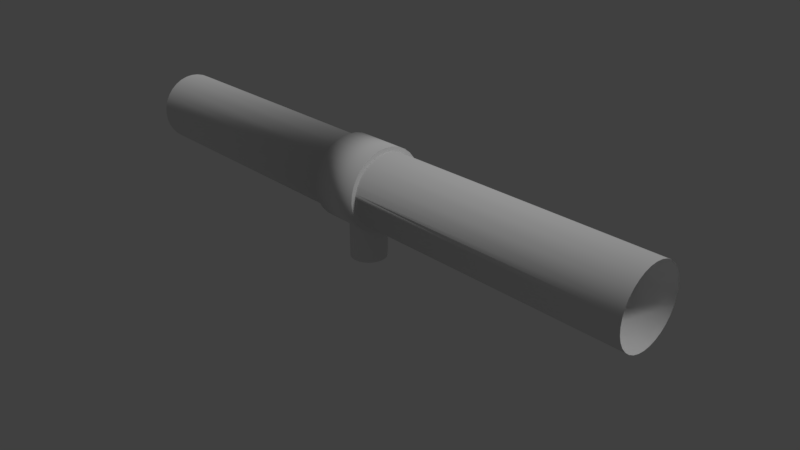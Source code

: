 # Source: pipes1.blend  (saved by Blender 2.79.0; exported with 4.5.12 LTS)
import bpy
from mathutils import Matrix  # noqa: F401  (used for matrix-valued properties, if any)

bpy.ops.wm.read_factory_settings(use_empty=True)
scene = bpy.context.scene
scene.name = 'Scene'

# ---- collections
col_collection_1 = bpy.data.collections.new('Collection 1'); scene.collection.children.link(col_collection_1)

# ---- materials (node trees are filled in below, after node groups)
mat_pipes = bpy.data.materials.new('pipes')
mat_pipes.alpha_threshold = 0.0
mat_pipes.use_transparent_shadow = False
mat_pipes.roughness = 0.5
mat_pipes.specular_intensity = 0.25
mat_pipes.line_color = (0.0, 0.0, 0.0, 1.0)

# ---- material node trees

# ---- world
world_world = bpy.data.worlds.new('World'); scene.world = world_world
world_world.color = (0.05088, 0.05088, 0.05088)
world_world.use_sun_shadow = False
world_world.sun_shadow_jitter_overblur = 0.0
world_world.cycles.sampling_method = 'MANUAL'

# ---- cameras
cam_camera = bpy.data.cameras.new('Camera')
cam_camera.clip_end = 100.0
cam_camera.lens = 35.0
cam_camera.sensor_width = 32.0
cam_camera.sensor_height = 18.0
cam_camera.ortho_scale = 7.314
cam_camera.dof.focus_distance = 0.0
cam_camera.dof.aperture_fstop = 128.0

# ---- lights
light_lamp = bpy.data.lights.new('Lamp', 'SUN')
light_lamp.transmission_factor = 0.0
light_lamp.cutoff_distance = 30.0
light_lamp.angle = 0.1993
light_lamp.energy = 1.0
light_lamp.shadow_buffer_clip_start = 1.001
light_lamp.shadow_soft_size = 0.1
light_lamp.shadow_cascade_max_distance = 1000.0

# ---- meshes
me_cylinder = bpy.data.meshes.new('Cylinder')
me_cylinder.from_pydata([(0.09567, 0.481, -4.0), (0.09567, 0.481, 4.0), (0.2724, 0.4077, -4.0), (0.2724, 0.4077, 4.0), (0.4077, 0.2724, -4.0), (0.4077, 0.2724, 4.0), (0.481, 0.09567, -4.0), (0.481, 0.09567, 4.0), (0.481, -0.09567, -4.0), (0.481, -0.09567, 4.0), (0.4077, -0.2724, -4.0), (0.4077, -0.2724, 4.0), (0.2724, -0.4077, -4.0), (0.2724, -0.4077, 4.0), (0.09567, -0.481, -4.0), (0.09567, -0.481, 4.0), (-0.09567, -0.481, -4.0), (-0.09567, -0.481, 4.0), (-0.2724, -0.4077, -4.0), (-0.2724, -0.4077, 4.0), (-0.4077, -0.2724, -4.0), (-0.4077, -0.2724, 4.0), (-0.481, -0.09567, -4.0), (-0.481, -0.09567, 4.0), (-0.481, 0.09567, -4.0), (-0.481, 0.09567, 4.0), (-0.4077, 0.2724, -4.0), (-0.4077, 0.2724, 4.0), (-0.2724, 0.4077, -4.0), (-0.2724, 0.4077, 4.0), (-0.09567, 0.481, -4.0), (-0.09567, 0.481, 4.0), (-0.09567, 0.481, -0.3333), (-0.09567, 0.481, 0.3333), (-0.2724, 0.4077, -0.3333), (-0.2724, 0.4077, 0.3333), (-0.4077, 0.2724, -0.3333), (-0.4077, 0.2724, 0.3333), (-0.481, 0.09567, -0.3333), (-0.481, 0.09567, 0.3333), (-0.481, -0.09567, -0.3333), (-0.481, -0.09567, 0.3333), (-0.4077, -0.2724, -0.3333), (-0.4077, -0.2724, 0.3333), (-0.2724, -0.4077, -0.3333), (-0.2724, -0.4077, 0.3333), (-0.09567, -0.481, -0.3333), (-0.09567, -0.481, 0.3333), (0.09567, -0.481, -0.3333), (0.09567, -0.481, 0.3333), (0.2724, -0.4077, -0.3333), (0.2724, -0.4077, 0.3333), (0.4077, -0.2724, -0.3333), (0.4077, -0.2724, 0.3333), (0.481, -0.09567, -0.3333), (0.481, -0.09567, 0.3333), (0.481, 0.09567, -0.3333), (0.481, 0.09567, 0.3333), (0.4077, 0.2724, -0.3333), (0.4077, 0.2724, 0.3333), (0.2724, 0.4077, -0.3333), (0.2724, 0.4077, 0.3333), (0.09567, 0.481, -0.3333), (0.09567, 0.481, 0.3333), (-0.1076, 0.5411, -0.3333), (-0.1076, 0.5411, 0.3333), (-0.3065, 0.4587, -0.3333), (-0.3065, 0.4587, 0.3333), (-0.4587, 0.3065, -0.3333), (-0.4587, 0.3065, 0.3333), (-0.5411, 0.1076, -0.3333), (-0.5411, 0.1076, 0.3333), (-0.5411, -0.1076, -0.3333), (-0.5411, -0.1076, 0.3333), (-0.4587, -0.3065, -0.3333), (-0.4587, -0.3065, 0.3333), (-0.3065, -0.4587, -0.3333), (-0.3065, -0.4587, 0.3333), (-0.1076, -0.5411, -0.3333), (-0.1076, -0.5411, 0.3333), (0.1076, -0.5411, -0.3333), (0.1076, -0.5411, 0.3333), (0.3065, -0.4587, -0.3333), (0.3065, -0.4587, 0.3333), (0.4587, -0.3065, -0.3333), (0.4587, -0.3065, 0.3333), (0.5411, -0.1076, -0.3333), (0.5411, -0.1076, 0.3333), (0.5411, 0.1076, -0.3333), (0.5411, 0.1076, 0.3333), (0.4587, 0.3065, -0.3333), (0.4587, 0.3065, 0.3333), (0.3065, 0.4587, -0.3333), (0.3065, 0.4587, 0.3333), (0.1076, 0.5411, -0.3333), (0.1076, 0.5411, 0.3333), (1.0, 0.2333, 0.0625), (0.5, 0.2333, 0.0625), (1.0, 0.1708, 0.1708), (0.5, 0.1708, 0.1708), (1.0, 0.0625, 0.2333), (0.5, 0.0625, 0.2333), (1.0, -0.0625, 0.2333), (0.5, -0.0625, 0.2333), (1.0, -0.1708, 0.1708), (0.5, -0.1708, 0.1708), (1.0, -0.2333, 0.0625), (0.5, -0.2333, 0.0625), (1.0, -0.2333, -0.0625), (0.5, -0.2333, -0.0625), (1.0, -0.1708, -0.1708), (0.5, -0.1708, -0.1708), (1.0, -0.0625, -0.2333), (0.5, -0.0625, -0.2333), (1.0, 0.0625, -0.2333), (0.5, 0.0625, -0.2333), (1.0, 0.1708, -0.1708), (0.5, 0.1708, -0.1708), (1.0, 0.2333, -0.0625), (0.5, 0.2333, -0.0625), (2.98e-08, 0.4905, -4.0), (2.98e-08, 0.4905, 4.0), (0.1877, 0.4531, -4.0), (0.1877, 0.4531, 4.0), (0.3468, 0.3468, -4.0), (0.3468, 0.3468, 4.0), (0.4531, 0.1877, -4.0), (0.4531, 0.1877, 4.0), (0.4905, -2.198e-08, -4.0), (0.4905, -2.198e-08, 4.0), (0.4531, -0.1877, -4.0), (0.4531, -0.1877, 4.0), (0.3468, -0.3468, -4.0), (0.3468, -0.3468, 4.0), (0.1877, -0.4531, -4.0), (0.1877, -0.4531, 4.0), (7.339e-08, -0.4905, -4.0), (7.339e-08, -0.4905, 4.0), (-0.1877, -0.4531, -4.0), (-0.1877, -0.4531, 4.0), (-0.3468, -0.3468, -4.0), (-0.3468, -0.3468, 4.0), (-0.4531, -0.1877, -4.0), (-0.4531, -0.1877, 4.0), (-0.4905, 6.334e-09, -4.0), (-0.4905, 6.334e-09, 4.0), (-0.4531, 0.1877, -4.0), (-0.4531, 0.1877, 4.0), (-0.3468, 0.3468, -4.0), (-0.3468, 0.3468, 4.0), (-0.1877, 0.4531, -4.0), (-0.1877, 0.4531, 4.0), (-1.416e-08, 0.4905, -0.3333), (7.376e-08, 0.4905, 0.3333), (0.1877, 0.4531, 0.3333), (0.1877, 0.4531, -0.3333), (0.3468, 0.3468, 0.3333), (0.3468, 0.3468, -0.3333), (0.4531, 0.1877, 0.3333), (0.4531, 0.1877, -0.3333), (0.4905, -2.198e-08, 0.3333), (0.4905, -2.198e-08, -0.3333), (0.4531, -0.1877, 0.3333), (0.4531, -0.1877, -0.3333), (0.3468, -0.3468, 0.3333), (0.3468, -0.3468, -0.3333), (0.1877, -0.4531, 0.3333), (0.1877, -0.4531, -0.3333), (1.173e-07, -0.4905, 0.3333), (2.943e-08, -0.4905, -0.3333), (-0.1877, -0.4531, 0.3333), (-0.1877, -0.4531, -0.3333), (-0.3468, -0.3468, 0.3333), (-0.3468, -0.3468, -0.3333), (-0.4531, -0.1877, 0.3333), (-0.4531, -0.1877, -0.3333), (-0.4905, 6.334e-09, 0.3333), (-0.4905, 6.334e-09, -0.3333), (-0.4531, 0.1877, 0.3333), (-0.4531, 0.1877, -0.3333), (-0.3468, 0.3468, 0.3333), (-0.3468, 0.3468, -0.3333), (-0.1877, 0.4531, 0.3333), (-0.1877, 0.4531, -0.3333), (-2.416e-08, 0.5518, -0.3333), (7.841e-08, 0.5518, 0.3333), (0.2112, 0.5098, 0.3333), (0.2112, 0.5098, -0.3333), (0.3902, 0.3902, 0.3333), (0.3902, 0.3902, -0.3333), (0.5098, 0.2112, 0.3333), (0.5098, 0.2112, -0.3333), (0.5518, -2.298e-08, 0.3333), (0.5518, -2.298e-08, -0.3333), (0.5098, -0.2112, 0.3333), (0.5098, -0.2112, -0.3333), (0.3902, -0.3902, 0.3333), (0.3902, -0.3902, -0.3333), (0.2112, -0.5098, 0.3333), (0.2112, -0.5098, -0.3333), (1.272e-07, -0.5518, 0.3333), (2.65e-08, -0.5518, -0.3333), (-0.2112, -0.5098, 0.3333), (-0.2112, -0.5098, -0.3333), (-0.3902, -0.3902, 0.3333), (-0.3902, -0.3902, -0.3333), (-0.5098, -0.2112, 0.3333), (-0.5098, -0.2112, -0.3333), (-0.5518, 9.804e-09, 0.3333), (-0.5518, 9.804e-09, -0.3333), (-0.5098, 0.2112, 0.3333), (-0.5098, 0.2112, -0.3333), (-0.3902, 0.3902, 0.3333), (-0.3902, 0.3902, -0.3333), (-0.2112, 0.5098, 0.3333), (-0.2112, 0.5098, -0.3333), (1.0, 0.2416, 2.533e-08), (0.5, 0.2416, 3.353e-09), (1.0, 0.2093, 0.1208), (0.5, 0.2093, 0.1208), (1.0, 0.1208, 0.2093), (0.5, 0.1208, 0.2093), (1.0, -1.099e-08, 0.2416), (0.5, -1.099e-08, 0.2416), (1.0, -0.1208, 0.2093), (0.5, -0.1208, 0.2093), (1.0, -0.2093, 0.1208), (0.5, -0.2093, 0.1208), (1.0, -0.2416, 7.972e-08), (0.5, -0.2416, 5.774e-08), (1.0, -0.2093, -0.1208), (0.5, -0.2093, -0.1208), (1.0, -0.1208, -0.2093), (0.5, -0.1208, -0.2093), (1.0, -1.123e-07, -0.2416), (0.5, -1.123e-07, -0.2416), (1.0, 0.1208, -0.2093), (0.5, 0.1208, -0.2093), (1.0, 0.2093, -0.1208), (0.5, 0.2093, -0.1208)], [], [(123, 154, 63, 1), (123, 3, 61, 154), (125, 156, 61, 3), (125, 5, 59, 156), (127, 158, 59, 5), (127, 7, 57, 158), (129, 160, 57, 7), (129, 9, 55, 160), (131, 162, 55, 9), (131, 11, 53, 162), (133, 164, 53, 11), (133, 13, 51, 164), (135, 166, 51, 13), (135, 15, 49, 166), (137, 168, 49, 15), (137, 17, 47, 168), (139, 170, 47, 17), (139, 19, 45, 170), (141, 172, 45, 19), (141, 21, 43, 172), (143, 174, 43, 21), (143, 23, 41, 174), (145, 176, 41, 23), (145, 25, 39, 176), (147, 178, 39, 25), (147, 27, 37, 178), (149, 180, 37, 27), (149, 29, 35, 180), (151, 182, 35, 29), (151, 31, 33, 182), (153, 33, 31, 121), (183, 32, 30, 150), (120, 30, 32, 152), (204, 77, 45, 172), (181, 34, 28, 148), (45, 77, 202, 170), (183, 150, 28, 34), (157, 189, 90, 58), (179, 36, 26, 146), (58, 90, 191, 159), (181, 148, 26, 36), (171, 203, 76, 44), (177, 38, 24, 144), (44, 76, 205, 173), (179, 146, 24, 38), (192, 89, 57, 160), (175, 40, 22, 142), (57, 89, 190, 158), (177, 144, 22, 40), (206, 75, 43, 174), (173, 42, 20, 140), (43, 75, 204, 172), (175, 142, 20, 42), (159, 191, 88, 56), (171, 44, 18, 138), (56, 88, 193, 161), (173, 140, 18, 44), (173, 205, 74, 42), (169, 46, 16, 136), (42, 74, 207, 175), (171, 138, 16, 46), (194, 87, 55, 162), (167, 48, 14, 134), (55, 87, 192, 160), (169, 136, 14, 48), (208, 73, 41, 176), (165, 50, 12, 132), (41, 73, 206, 174), (167, 134, 12, 50), (161, 193, 86, 54), (163, 52, 10, 130), (54, 86, 195, 163), (165, 132, 10, 52), (175, 207, 72, 40), (161, 54, 8, 128), (40, 72, 209, 177), (163, 130, 8, 54), (196, 85, 53, 164), (159, 56, 6, 126), (53, 85, 194, 162), (161, 128, 6, 56), (178, 210, 71, 39), (157, 58, 4, 124), (39, 71, 208, 176), (159, 126, 4, 58), (163, 195, 84, 52), (155, 60, 2, 122), (52, 84, 197, 165), (157, 124, 2, 60), (177, 209, 70, 38), (120, 152, 62, 0), (38, 70, 211, 179), (155, 122, 0, 62), (166, 198, 83, 51), (214, 65, 64, 215), (51, 83, 196, 164), (184, 64, 65, 185), (212, 67, 66, 213), (214, 215, 66, 67), (210, 69, 68, 211), (212, 213, 68, 69), (208, 71, 70, 209), (210, 211, 70, 71), (206, 73, 72, 207), (208, 209, 72, 73), (204, 75, 74, 205), (206, 207, 74, 75), (202, 77, 76, 203), (204, 205, 76, 77), (200, 79, 78, 201), (202, 203, 78, 79), (198, 81, 80, 199), (200, 201, 80, 81), (196, 83, 82, 197), (198, 199, 82, 83), (194, 85, 84, 195), (196, 197, 84, 85), (192, 87, 86, 193), (194, 195, 86, 87), (190, 89, 88, 191), (192, 193, 88, 89), (188, 91, 90, 189), (190, 191, 90, 91), (186, 93, 92, 187), (188, 189, 92, 93), (184, 185, 95, 94), (186, 187, 94, 95), (183, 215, 64, 32), (190, 91, 59, 158), (32, 64, 184, 152), (169, 201, 78, 46), (59, 91, 188, 156), (153, 185, 65, 33), (46, 78, 203, 171), (155, 187, 92, 60), (33, 65, 214, 182), (202, 79, 47, 170), (60, 92, 189, 157), (181, 213, 66, 34), (47, 79, 200, 168), (188, 93, 61, 156), (34, 66, 215, 183), (167, 199, 80, 48), (61, 93, 186, 154), (214, 67, 35, 182), (48, 80, 201, 169), (184, 94, 62, 152), (35, 67, 212, 180), (200, 81, 49, 168), (62, 94, 187, 155), (211, 68, 36, 179), (49, 81, 198, 166), (186, 95, 63, 154), (36, 68, 213, 181), (197, 82, 50, 165), (63, 95, 185, 153), (212, 69, 37, 180), (50, 82, 199, 167), (216, 217, 97, 96), (37, 69, 210, 178), (219, 218, 96, 97), (219, 99, 98, 218), (221, 220, 98, 99), (221, 101, 100, 220), (223, 222, 100, 101), (223, 103, 102, 222), (225, 224, 102, 103), (225, 105, 104, 224), (227, 226, 104, 105), (227, 107, 106, 226), (229, 228, 106, 107), (229, 109, 108, 228), (231, 230, 108, 109), (231, 111, 110, 230), (233, 232, 110, 111), (233, 113, 112, 232), (235, 234, 112, 113), (235, 115, 114, 234), (237, 236, 114, 115), (237, 117, 116, 236), (239, 238, 116, 117), (239, 119, 118, 238), (216, 118, 119, 217), (153, 121, 1, 63)])
me_cylinder.polygons.foreach_set('use_smooth', [1, 1, 1, 1, 1, 1, 1, 1, 1, 1, 1, 1, 1, 1, 1, 1, 1, 1, 1, 1, 1, 1, 1, 1, 1, 1, 1, 1, 1, 1, 1, 1, 1, 0, 1, 0, 1, 0, 1, 0, 1, 0, 1, 0, 1, 0, 1, 0, 1, 0, 1, 0, 1, 0, 1, 0, 1, 0, 1, 0, 1, 0, 1, 0, 1, 0, 1, 0, 1, 0, 1, 0, 1, 0, 1, 0, 1, 0, 1, 0, 1, 0, 1, 0, 1, 0, 1, 0, 1, 0, 1, 0, 1, 0, 1, 0, 1, 1, 1, 1, 1, 1, 1, 1, 1, 1, 1, 1, 1, 1, 1, 1, 1, 1, 1, 1, 1, 1, 1, 1, 1, 1, 1, 1, 1, 1, 1, 0, 0, 0, 0, 0, 0, 0, 0, 0, 0, 0, 0, 0, 0, 0, 0, 0, 0, 0, 0, 0, 0, 0, 0, 0, 0, 0, 0, 0, 0, 0, 1, 0, 1, 1, 1, 1, 1, 1, 1, 1, 1, 1, 1, 1, 1, 1, 1, 1, 1, 1, 1, 1, 1, 1, 1, 1])
_uv = me_cylinder.uv_layers.new(name='UVMap')
_uv.uv.foreach_set('vector', [0.09385, 0.587, 0.09405, 0.0002182, 0.1097, 0.0002236, 0.1095, 0.587, 0.09385, 0.587, 0.07824, 0.587, 0.07844, 0.0002128, 0.09405, 0.0002182, 0.06263, 0.587, 0.06283, 0.0002073, 0.07844, 0.0002128, 0.07824, 0.587, 0.06263, 0.587, 0.04702, 0.587, 0.04722, 0.0002019, 0.06283, 0.0002073, 0.03141, 0.587, 0.03161, 0.0001965, 0.04722, 0.0002019, 0.04702, 0.587, 0.03141, 0.587, 0.0158, 0.587, 0.016, 0.0001911, 0.03161, 0.0001965, 0.0001857, 0.587, 0.0003884, 0.0001857, 0.016, 0.0001911, 0.0158, 0.587, 0.4997, 0.5871, 0.4841, 0.5871, 0.4843, 0.0003529, 0.4999, 0.0003583, 0.4685, 0.5871, 0.4687, 0.0003476, 0.4843, 0.0003529, 0.4841, 0.5871, 0.4685, 0.5871, 0.4529, 0.5871, 0.4531, 0.0003422, 0.4687, 0.0003476, 0.4373, 0.5871, 0.4375, 0.0003368, 0.4531, 0.0003422, 0.4529, 0.5871, 0.4373, 0.5871, 0.4217, 0.5871, 0.4219, 0.0003315, 0.4375, 0.0003368, 0.4061, 0.5871, 0.4063, 0.0003261, 0.4219, 0.0003315, 0.4217, 0.5871, 0.4061, 0.5871, 0.3904, 0.5871, 0.3906, 0.0003207, 0.4063, 0.0003261, 0.3748, 0.5871, 0.375, 0.0003153, 0.3906, 0.0003207, 0.3904, 0.5871, 0.3748, 0.5871, 0.3592, 0.5871, 0.3594, 0.00031, 0.375, 0.0003153, 0.3436, 0.5871, 0.3438, 0.0003046, 0.3594, 0.00031, 0.3592, 0.5871, 0.3436, 0.5871, 0.328, 0.5871, 0.3282, 0.0002992, 0.3438, 0.0003046, 0.3124, 0.5871, 0.3126, 0.0002938, 0.3282, 0.0002992, 0.328, 0.5871, 0.3124, 0.5871, 0.2968, 0.5871, 0.297, 0.0002884, 0.3126, 0.0002938, 0.2812, 0.5871, 0.2814, 0.000283, 0.297, 0.0002884, 0.2968, 0.5871, 0.2812, 0.5871, 0.2656, 0.5871, 0.2658, 0.0002777, 0.2814, 0.000283, 0.2499, 0.5871, 0.2502, 0.0002723, 0.2658, 0.0002777, 0.2656, 0.5871, 0.2499, 0.5871, 0.2343, 0.587, 0.2345, 0.0002669, 0.2502, 0.0002723, 0.2187, 0.587, 0.2189, 0.0002615, 0.2345, 0.0002669, 0.2343, 0.587, 0.2187, 0.587, 0.2031, 0.587, 0.2033, 0.0002561, 0.2189, 0.0002615, 0.1875, 0.587, 0.1877, 0.0002507, 0.2033, 0.0002561, 0.2031, 0.587, 0.1875, 0.587, 0.1719, 0.587, 0.1721, 0.0002452, 0.1877, 0.0002507, 0.1563, 0.587, 0.1565, 0.0002398, 0.1721, 0.0002452, 0.1719, 0.587, 0.1563, 0.587, 0.1407, 0.587, 0.1409, 0.0002344, 0.1565, 0.0002398, 0.1253, 0.000229, 0.1409, 0.0002344, 0.1407, 0.587, 0.1251, 0.587, 0.6564, 0.587, 0.6408, 0.587, 0.6408, 0.0001859, 0.6564, 0.0001859, 0.6252, 0.0001859, 0.6408, 0.0001859, 0.6408, 0.587, 0.6252, 0.587, 0.001866, 0.7656, 0.006906, 0.7491, 0.01597, 0.7528, 0.01149, 0.7675, 0.6876, 0.587, 0.672, 0.587, 0.672, 0.0001859, 0.6876, 0.0001858, 0.01597, 0.7528, 0.006906, 0.7491, 0.01505, 0.7338, 0.02321, 0.7392, 0.6564, 0.587, 0.6564, 0.0001859, 0.672, 0.0001859, 0.672, 0.587, 0.7161, 0.6322, 0.7242, 0.6267, 0.7324, 0.642, 0.7233, 0.6458, 0.7188, 0.587, 0.7032, 0.587, 0.7032, 0.0001858, 0.7188, 0.0001858, 0.7233, 0.6458, 0.7324, 0.642, 0.7374, 0.6586, 0.7278, 0.6605, 0.6876, 0.587, 0.6876, 0.0001858, 0.7032, 0.0001858, 0.7032, 0.587, 0.6072, 0.7411, 0.6018, 0.7492, 0.5884, 0.7382, 0.5953, 0.7313, 0.7501, 0.587, 0.7344, 0.587, 0.7344, 0.0001858, 0.7501, 0.0001858, 0.5953, 0.7313, 0.5884, 0.7382, 0.5774, 0.7249, 0.5855, 0.7194, 0.7188, 0.587, 0.7188, 0.0001858, 0.7344, 0.0001858, 0.7344, 0.587, 0.1619, 0.7338, 0.17, 0.7491, 0.161, 0.7528, 0.1537, 0.7392, 0.7813, 0.587, 0.7657, 0.587, 0.7657, 0.0001858, 0.7813, 0.0001858, 0.161, 0.7528, 0.17, 0.7491, 0.1751, 0.7656, 0.1655, 0.7675, 0.7501, 0.587, 0.7501, 0.0001858, 0.7657, 0.0001858, 0.7657, 0.587, 0.001866, 0.8001, 0.0001857, 0.7829, 0.009995, 0.7829, 0.01149, 0.7982, 0.8125, 0.587, 0.7969, 0.587, 0.7969, 0.0001858, 0.8125, 0.0001858, 0.009995, 0.7829, 0.0001857, 0.7829, 0.001866, 0.7656, 0.01149, 0.7675, 0.7813, 0.587, 0.7813, 0.0001858, 0.7969, 0.0001858, 0.7969, 0.587, 0.7278, 0.6605, 0.7374, 0.6586, 0.7391, 0.6758, 0.7293, 0.6758, 0.8437, 0.587, 0.8281, 0.587, 0.8281, 0.0001858, 0.8437, 0.0001858, 0.7293, 0.6758, 0.7391, 0.6758, 0.7374, 0.693, 0.7278, 0.6911, 0.8125, 0.587, 0.8125, 0.0001858, 0.8281, 0.0001858, 0.8281, 0.587, 0.5855, 0.7194, 0.5774, 0.7249, 0.5692, 0.7096, 0.5783, 0.7058, 0.8749, 0.587, 0.8593, 0.587, 0.8593, 0.0001858, 0.8749, 0.0001858, 0.5783, 0.7058, 0.5692, 0.7096, 0.5642, 0.693, 0.5738, 0.6911, 0.8437, 0.587, 0.8437, 0.0001858, 0.8593, 0.0001858, 0.8593, 0.587, 0.1375, 0.7094, 0.1509, 0.7204, 0.144, 0.7274, 0.1321, 0.7176, 0.9062, 0.587, 0.8905, 0.587, 0.8905, 0.0001858, 0.9062, 0.0001858, 0.144, 0.7274, 0.1509, 0.7204, 0.1619, 0.7338, 0.1537, 0.7392, 0.8749, 0.587, 0.8749, 0.0001858, 0.8905, 0.0001858, 0.8905, 0.587, 0.01505, 0.8319, 0.006906, 0.8166, 0.01597, 0.8129, 0.02321, 0.8265, 0.9374, 0.587, 0.9218, 0.587, 0.9218, 0.0001858, 0.9374, 0.0001858, 0.01597, 0.8129, 0.006906, 0.8166, 0.001866, 0.8001, 0.01149, 0.7982, 0.9062, 0.587, 0.9062, 0.0001858, 0.9218, 0.0001858, 0.9218, 0.587, 0.7278, 0.6911, 0.7374, 0.693, 0.7324, 0.7096, 0.7233, 0.7058, 0.9686, 0.587, 0.953, 0.587, 0.953, 0.0001858, 0.9686, 0.0001857, 0.7233, 0.7058, 0.7324, 0.7096, 0.7242, 0.7249, 0.7161, 0.7194, 0.9374, 0.587, 0.9374, 0.0001858, 0.953, 0.0001858, 0.953, 0.587, 0.5738, 0.6911, 0.5642, 0.693, 0.5625, 0.6758, 0.5723, 0.6758, 0.9998, 0.587, 0.9842, 0.587, 0.9842, 0.0001857, 0.9998, 0.0001857, 0.5723, 0.6758, 0.5625, 0.6758, 0.5642, 0.6586, 0.5738, 0.6605, 0.9686, 0.587, 0.9686, 0.0001857, 0.9842, 0.0001857, 0.9842, 0.587, 0.1057, 0.6962, 0.1223, 0.7013, 0.1185, 0.7104, 0.1038, 0.7059, 0.5315, 0.587, 0.5159, 0.587, 0.5159, 0.000186, 0.5315, 0.000186, 0.1185, 0.7104, 0.1223, 0.7013, 0.1375, 0.7094, 0.1321, 0.7176, 0.5003, 0.587, 0.5003, 0.000186, 0.5159, 0.000186, 0.5159, 0.587, 0.04487, 0.8481, 0.03941, 0.8563, 0.02604, 0.8453, 0.03298, 0.8383, 0.5627, 0.587, 0.5471, 0.587, 0.5471, 0.0001859, 0.5627, 0.0001859, 0.03298, 0.8383, 0.02604, 0.8453, 0.01505, 0.8319, 0.02321, 0.8265, 0.5315, 0.587, 0.5315, 0.000186, 0.5471, 0.0001859, 0.5471, 0.587, 0.7161, 0.7194, 0.7242, 0.7249, 0.7132, 0.7382, 0.7063, 0.7313, 0.5939, 0.587, 0.5783, 0.587, 0.5783, 0.0001859, 0.5939, 0.0001859, 0.7063, 0.7313, 0.7132, 0.7382, 0.6999, 0.7492, 0.6944, 0.7411, 0.5627, 0.587, 0.5627, 0.0001859, 0.5783, 0.0001859, 0.5783, 0.587, 0.5738, 0.6605, 0.5642, 0.6586, 0.5692, 0.642, 0.5783, 0.6458, 0.6252, 0.0001859, 0.6252, 0.587, 0.6096, 0.587, 0.6096, 0.0001859, 0.5783, 0.6458, 0.5692, 0.642, 0.5774, 0.6267, 0.5855, 0.6322, 0.5939, 0.587, 0.5939, 0.0001859, 0.6096, 0.0001859, 0.6096, 0.587, 0.07316, 0.7059, 0.07125, 0.6962, 0.08847, 0.6946, 0.08847, 0.7044, 0.1758, 0.6942, 0.1582, 0.6942, 0.1582, 0.5875, 0.1758, 0.5875, 0.08847, 0.7044, 0.08847, 0.6946, 0.1057, 0.6962, 0.1038, 0.7059, 0.1407, 0.5875, 0.1582, 0.5875, 0.1582, 0.6942, 0.1407, 0.6942, 0.2109, 0.6942, 0.1934, 0.6942, 0.1934, 0.5875, 0.2109, 0.5875, 0.1758, 0.6942, 0.1758, 0.5875, 0.1934, 0.5875, 0.1934, 0.6942, 0.246, 0.6942, 0.2285, 0.6942, 0.2285, 0.5875, 0.246, 0.5875, 0.2109, 0.6942, 0.2109, 0.5875, 0.2285, 0.5875, 0.2285, 0.6942, 0.2812, 0.6942, 0.2636, 0.6942, 0.2636, 0.5875, 0.2812, 0.5875, 0.246, 0.6942, 0.246, 0.5875, 0.2636, 0.5875, 0.2636, 0.6942, 0.3163, 0.6942, 0.2987, 0.6942, 0.2987, 0.5875, 0.3163, 0.5875, 0.2812, 0.6942, 0.2812, 0.5875, 0.2987, 0.5875, 0.2987, 0.6942, 0.3514, 0.6942, 0.3339, 0.6942, 0.3339, 0.5875, 0.3514, 0.5875, 0.3163, 0.6942, 0.3163, 0.5875, 0.3339, 0.5875, 0.3339, 0.6942, 0.3865, 0.6942, 0.369, 0.6942, 0.369, 0.5875, 0.3865, 0.5875, 0.3514, 0.6942, 0.3514, 0.5875, 0.369, 0.5875, 0.369, 0.6942, 0.4217, 0.6942, 0.4041, 0.6942, 0.4041, 0.5875, 0.4217, 0.5875, 0.3865, 0.6942, 0.3865, 0.5875, 0.4041, 0.5875, 0.4041, 0.6942, 0.4568, 0.6942, 0.4392, 0.6942, 0.4392, 0.5875, 0.4568, 0.5875, 0.4217, 0.6942, 0.4217, 0.5875, 0.4392, 0.5875, 0.4392, 0.6942, 0.4919, 0.6942, 0.4743, 0.6942, 0.4743, 0.5875, 0.4919, 0.5875, 0.4568, 0.6942, 0.4568, 0.5875, 0.4743, 0.5875, 0.4743, 0.6942, 0.527, 0.6942, 0.5095, 0.6942, 0.5095, 0.5875, 0.527, 0.5875, 0.4919, 0.6942, 0.4919, 0.5875, 0.5095, 0.5875, 0.5095, 0.6942, 0.5622, 0.6942, 0.5446, 0.6942, 0.5446, 0.5875, 0.5622, 0.5875, 0.527, 0.6942, 0.527, 0.5875, 0.5446, 0.5875, 0.5446, 0.6942, 0.03531, 0.6942, 0.01775, 0.6942, 0.01775, 0.5875, 0.03531, 0.5875, 0.0001857, 0.6942, 0.0001857, 0.5875, 0.01775, 0.5875, 0.01775, 0.6942, 0.07043, 0.6942, 0.05287, 0.6942, 0.05287, 0.5875, 0.07043, 0.5875, 0.03531, 0.6942, 0.03531, 0.5875, 0.05287, 0.5875, 0.05287, 0.6942, 0.1056, 0.6942, 0.08799, 0.6942, 0.08799, 0.5875, 0.1056, 0.5875, 0.07043, 0.6942, 0.07043, 0.5875, 0.08799, 0.5875, 0.08799, 0.6942, 0.1407, 0.5875, 0.1407, 0.6942, 0.1231, 0.6942, 0.1231, 0.5875, 0.1056, 0.6942, 0.1056, 0.5875, 0.1231, 0.5875, 0.1231, 0.6942, 0.6355, 0.5988, 0.6336, 0.5892, 0.6508, 0.5875, 0.6508, 0.5973, 0.1751, 0.7656, 0.1768, 0.7829, 0.167, 0.7829, 0.1655, 0.7675, 0.6508, 0.5973, 0.6508, 0.5875, 0.668, 0.5892, 0.6661, 0.5988, 0.6355, 0.7528, 0.6336, 0.7624, 0.617, 0.7574, 0.6208, 0.7483, 0.167, 0.7829, 0.1768, 0.7829, 0.1751, 0.8001, 0.1655, 0.7982, 0.1321, 0.8481, 0.1375, 0.8563, 0.1223, 0.8644, 0.1185, 0.8554, 0.6208, 0.7483, 0.617, 0.7574, 0.6018, 0.7492, 0.6072, 0.7411, 0.6944, 0.6105, 0.6999, 0.6024, 0.7132, 0.6134, 0.7063, 0.6203, 0.1185, 0.8554, 0.1223, 0.8644, 0.1057, 0.8695, 0.1038, 0.8598, 0.01505, 0.7338, 0.02604, 0.7204, 0.03298, 0.7274, 0.02321, 0.7392, 0.7063, 0.6203, 0.7132, 0.6134, 0.7242, 0.6267, 0.7161, 0.6322, 0.6072, 0.6105, 0.6018, 0.6024, 0.617, 0.5942, 0.6208, 0.6033, 0.03298, 0.7274, 0.02604, 0.7204, 0.03941, 0.7094, 0.04487, 0.7176, 0.1751, 0.8001, 0.17, 0.8166, 0.161, 0.8129, 0.1655, 0.7982, 0.6208, 0.6033, 0.617, 0.5942, 0.6336, 0.5892, 0.6355, 0.5988, 0.6661, 0.7528, 0.668, 0.7624, 0.6508, 0.7641, 0.6508, 0.7543, 0.161, 0.8129, 0.17, 0.8166, 0.1619, 0.8319, 0.1537, 0.8265, 0.1057, 0.8695, 0.08847, 0.8711, 0.08847, 0.8613, 0.1038, 0.8598, 0.6508, 0.7543, 0.6508, 0.7641, 0.6336, 0.7624, 0.6355, 0.7528, 0.668, 0.5892, 0.6846, 0.5942, 0.6808, 0.6033, 0.6661, 0.5988, 0.08847, 0.8613, 0.08847, 0.8711, 0.07125, 0.8695, 0.07316, 0.8598, 0.03941, 0.7094, 0.05469, 0.7013, 0.05844, 0.7104, 0.04487, 0.7176, 0.6808, 0.6033, 0.6846, 0.5942, 0.6999, 0.6024, 0.6944, 0.6105, 0.5774, 0.6267, 0.5884, 0.6134, 0.5953, 0.6203, 0.5855, 0.6322, 0.05844, 0.7104, 0.05469, 0.7013, 0.07125, 0.6962, 0.07316, 0.7059, 0.1619, 0.8319, 0.1509, 0.8453, 0.144, 0.8383, 0.1537, 0.8265, 0.5953, 0.6203, 0.5884, 0.6134, 0.6018, 0.6024, 0.6072, 0.6105, 0.6999, 0.7492, 0.6846, 0.7574, 0.6808, 0.7483, 0.6944, 0.7411, 0.144, 0.8383, 0.1509, 0.8453, 0.1375, 0.8563, 0.1321, 0.8481, 0.07125, 0.8695, 0.05469, 0.8644, 0.05844, 0.8554, 0.07316, 0.8598, 0.6808, 0.7483, 0.6846, 0.7574, 0.668, 0.7624, 0.6661, 0.7528, 0.3498, 0.7596, 0.2656, 0.7866, 0.2667, 0.7858, 0.3407, 0.7382, 0.05844, 0.8554, 0.05469, 0.8644, 0.03941, 0.8563, 0.04487, 0.8481, 0.2675, 0.7847, 0.3263, 0.7199, 0.3407, 0.7382, 0.2667, 0.7858, 0.2675, 0.7847, 0.268, 0.7835, 0.3078, 0.7061, 0.3263, 0.7199, 0.2682, 0.7822, 0.2866, 0.6975, 0.3078, 0.7061, 0.268, 0.7835, 0.2682, 0.7822, 0.268, 0.7809, 0.2639, 0.6948, 0.2866, 0.6975, 0.2675, 0.7798, 0.2414, 0.6979, 0.2639, 0.6948, 0.268, 0.7809, 0.2675, 0.7798, 0.2667, 0.7788, 0.2204, 0.7067, 0.2414, 0.6979, 0.2657, 0.7782, 0.2024, 0.7206, 0.2204, 0.7067, 0.2667, 0.7788, 0.2657, 0.7782, 0.2646, 0.7778, 0.1887, 0.7387, 0.2024, 0.7206, 0.2634, 0.7778, 0.18, 0.7597, 0.1887, 0.7387, 0.2646, 0.7778, 0.2634, 0.7778, 0.2623, 0.7781, 0.1771, 0.7822, 0.18, 0.7597, 0.2613, 0.7787, 0.18, 0.8046, 0.1771, 0.7822, 0.2623, 0.7781, 0.2613, 0.7787, 0.2604, 0.7795, 0.1886, 0.8255, 0.18, 0.8046, 0.2598, 0.7805, 0.2023, 0.8436, 0.1886, 0.8255, 0.2604, 0.7795, 0.2598, 0.7805, 0.2595, 0.7816, 0.2201, 0.8574, 0.2023, 0.8436, 0.2594, 0.7828, 0.2409, 0.8663, 0.2201, 0.8574, 0.2595, 0.7816, 0.2594, 0.7828, 0.2596, 0.7839, 0.2633, 0.8696, 0.2409, 0.8663, 0.2601, 0.785, 0.2858, 0.867, 0.2633, 0.8696, 0.2596, 0.7839, 0.2601, 0.785, 0.2608, 0.7858, 0.307, 0.8586, 0.2858, 0.867, 0.2616, 0.7865, 0.3254, 0.845, 0.307, 0.8586, 0.2608, 0.7858, 0.2616, 0.7865, 0.2626, 0.7869, 0.3398, 0.8269, 0.3254, 0.845, 0.2636, 0.7871, 0.3491, 0.8057, 0.3398, 0.8269, 0.2626, 0.7869, 0.2636, 0.7871, 0.2646, 0.787, 0.3525, 0.7827, 0.3491, 0.8057, 0.3498, 0.7596, 0.3525, 0.7827, 0.2646, 0.787, 0.2656, 0.7866, 0.1253, 0.000229, 0.1251, 0.587, 0.1095, 0.587, 0.1097, 0.0002236])
me_cylinder.materials.append(mat_pipes)
me_cylinder.use_remesh_preserve_volume = False
me_cylinder.use_remesh_preserve_attributes = False
me_cylinder.use_mirror_vertex_groups = False
me_cylinder.update()

# ---- objects
ob_cylinder = bpy.data.objects.new('Cylinder', me_cylinder)
ob_lamp = bpy.data.objects.new('Lamp', light_lamp)
ob_camera = bpy.data.objects.new('Camera', cam_camera)

# ---- transforms, parenting, visibility, modifiers, constraints
ob_cylinder.location = (0.0, 0.0, 1.0)
ob_cylinder.rotation_euler = (0.0, 1.571, 0.0)
ob_cylinder.lineart.crease_threshold = 0.0
ob_lamp.location = (4.076, 1.005, 5.904)
ob_lamp.rotation_euler = (0.6503, 0.05522, 1.866)
ob_lamp.lock_rotations_4d = False
ob_lamp.empty_display_type = 'ARROWS'
ob_lamp.color = (0.0, 0.0, 0.0, 0.0)
ob_lamp.lineart.crease_threshold = 0.0
ob_camera.location = (7.481, -6.508, 5.344)
ob_camera.rotation_euler = (1.109, 0.0, 0.8149)
ob_camera.lock_rotations_4d = False
ob_camera.empty_display_type = 'ARROWS'
ob_camera.color = (0.0, 0.0, 0.0, 0.0)
ob_camera.display_type = 'WIRE'
ob_camera.lineart.crease_threshold = 0.0

# ---- collection membership
col_collection_1.objects.link(ob_cylinder)
col_collection_1.objects.link(ob_lamp)
col_collection_1.objects.link(ob_camera)

# ---- scene / render settings (as saved in the file)
scene.camera = ob_camera
scene.frame_start = 1; scene.frame_end = 250; scene.frame_set(1)
scene.render.engine = 'BLENDER_EEVEE_NEXT'
scene.render.resolution_percentage = 50
scene.render.dither_intensity = 0.0
scene.cycles.use_denoising = False
scene.cycles.samples = 128
scene.cycles.sampling_pattern = 'TABULATED_SOBOL'
scene.cycles.light_sampling_threshold = 0.0
scene.cycles.use_adaptive_sampling = False
scene.cycles.use_light_tree = False
scene.cycles.blur_glossy = 0.0
scene.cycles.sample_clamp_indirect = 0.0
scene.view_settings.view_transform = 'Standard'
bpy.context.view_layer.update()
